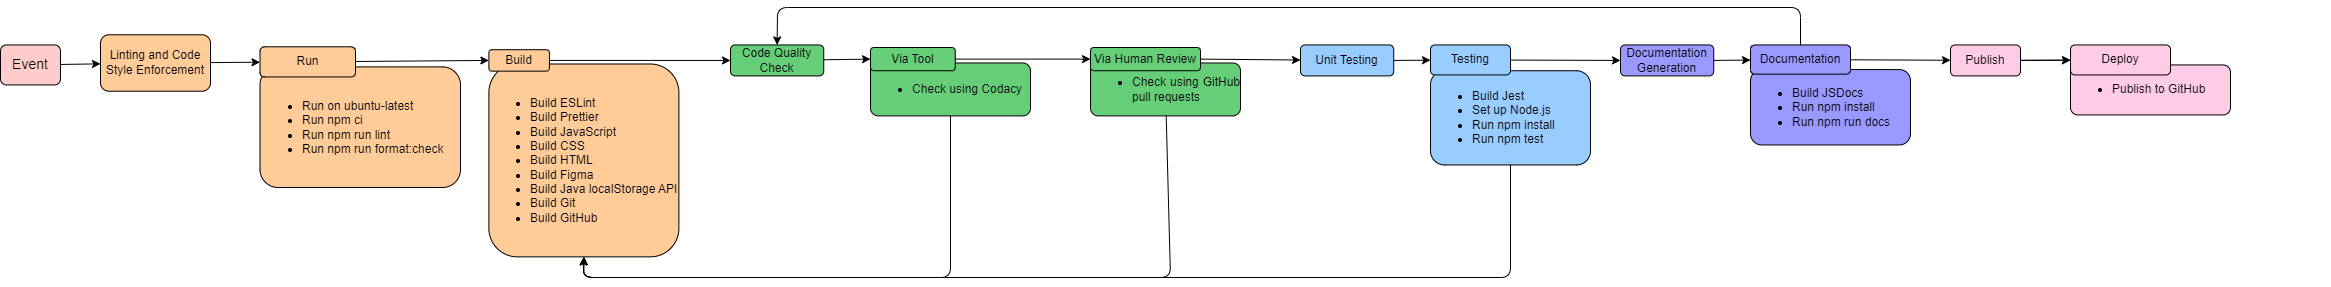

The diagram above was exported from draw.io. Its source (the exported page's mxGraphModel, read from the mxfile embedded in the PNG):
<mxGraphModel dx="538" dy="416" grid="1" gridSize="10" guides="1" tooltips="1" connect="1" arrows="1" fold="1" page="1" pageScale="1" pageWidth="200" pageHeight="200" math="0" shadow="0">
  <root>
    <mxCell id="0" />
    <mxCell id="1" parent="0" />
    <mxCell id="7" value="" style="group" parent="1" vertex="1" connectable="0">
      <mxGeometry x="279.52" y="99.35000000000002" width="200.48" height="130.65" as="geometry" />
    </mxCell>
    <mxCell id="5" value="&lt;ul&gt;&lt;li style=&quot;text-align: justify;&quot;&gt;Run on ubuntu-latest&lt;/li&gt;&lt;li style=&quot;text-align: justify;&quot;&gt;Run npm ci&lt;/li&gt;&lt;li style=&quot;text-align: justify;&quot;&gt;Run npm run lint&lt;/li&gt;&lt;li style=&quot;text-align: justify;&quot;&gt;Run npm run format:check&lt;/li&gt;&lt;/ul&gt;" style="rounded=1;whiteSpace=wrap;html=1;align=left;arcSize=15;fillColor=#FFCC99;" parent="7" vertex="1">
      <mxGeometry y="10.05" width="200.47999999999996" height="120.60000000000002" as="geometry" />
    </mxCell>
    <mxCell id="6" value="Run" style="rounded=1;whiteSpace=wrap;html=1;fillColor=#FFCC99;" parent="7" vertex="1">
      <mxGeometry y="-10.05" width="95.46666666666665" height="30.150000000000006" as="geometry" />
    </mxCell>
    <mxCell id="9" style="edgeStyle=none;html=1;" edge="1" parent="1" source="8" target="6">
      <mxGeometry relative="1" as="geometry" />
    </mxCell>
    <mxCell id="8" value="Linting and Code Style Enforcement" style="rounded=1;whiteSpace=wrap;html=1;fillColor=#FFCC99;" parent="1" vertex="1">
      <mxGeometry x="120" y="77.26" width="110" height="56.45" as="geometry" />
    </mxCell>
    <mxCell id="10" value="" style="group" vertex="1" connectable="0" parent="1">
      <mxGeometry x="508.3809523809524" y="99.35483870967744" width="190" height="220" as="geometry" />
    </mxCell>
    <mxCell id="11" value="&lt;ul&gt;&lt;li style=&quot;text-align: justify;&quot;&gt;&lt;font style=&quot;font-size: 12px;&quot;&gt;Build ESLint&lt;/font&gt;&lt;/li&gt;&lt;li style=&quot;text-align: justify;&quot;&gt;&lt;font style=&quot;font-size: 12px;&quot;&gt;Build Prettier&lt;/font&gt;&lt;/li&gt;&lt;li style=&quot;text-align: justify;&quot;&gt;&lt;font style=&quot;font-size: 12px;&quot;&gt;Build JavaScript&lt;/font&gt;&lt;/li&gt;&lt;li style=&quot;text-align: justify;&quot;&gt;&lt;font style=&quot;font-size: 12px;&quot;&gt;Build CSS&lt;/font&gt;&lt;/li&gt;&lt;li style=&quot;text-align: justify;&quot;&gt;&lt;font style=&quot;font-size: 12px;&quot;&gt;Build HTML&lt;/font&gt;&lt;/li&gt;&lt;li style=&quot;text-align: justify;&quot;&gt;&lt;font style=&quot;font-size: 12px;&quot;&gt;Build Figma&lt;/font&gt;&lt;/li&gt;&lt;li style=&quot;text-align: justify;&quot;&gt;&lt;font style=&quot;font-size: 12px;&quot;&gt;Build Java localStorage API&lt;/font&gt;&lt;/li&gt;&lt;li style=&quot;text-align: justify;&quot;&gt;&lt;font style=&quot;font-size: 12px;&quot;&gt;Build Git&lt;/font&gt;&lt;/li&gt;&lt;li style=&quot;text-align: justify;&quot;&gt;&lt;font style=&quot;font-size: 12px;&quot;&gt;Build GitHub&lt;/font&gt;&lt;/li&gt;&lt;/ul&gt;" style="rounded=1;whiteSpace=wrap;html=1;align=left;arcSize=15;fillColor=#FFCC99;" vertex="1" parent="10">
      <mxGeometry y="7.15" width="190" height="192.85" as="geometry" />
    </mxCell>
    <mxCell id="12" value="Build" style="rounded=1;whiteSpace=wrap;html=1;fillColor=#FFCC99;" vertex="1" parent="10">
      <mxGeometry y="-7.146401985111664" width="60.544217687074834" height="21.43920595533499" as="geometry" />
    </mxCell>
    <mxCell id="48" style="edgeStyle=none;html=1;entryX=0;entryY=0.5;entryDx=0;entryDy=0;" edge="1" parent="1" source="6" target="12">
      <mxGeometry relative="1" as="geometry" />
    </mxCell>
    <mxCell id="56" style="edgeStyle=none;html=1;entryX=0;entryY=0.5;entryDx=0;entryDy=0;" edge="1" parent="1" source="50" target="54">
      <mxGeometry relative="1" as="geometry" />
    </mxCell>
    <mxCell id="50" value="Code Quality Check" style="rounded=1;whiteSpace=wrap;html=1;fillColor=#66CD79;" vertex="1" parent="1">
      <mxGeometry x="750.0014285714285" y="87.44193548387096" width="93.23809523809524" height="30.967741935483872" as="geometry" />
    </mxCell>
    <mxCell id="51" style="edgeStyle=none;html=1;" edge="1" parent="1" source="12" target="50">
      <mxGeometry relative="1" as="geometry" />
    </mxCell>
    <mxCell id="57" value="" style="group" vertex="1" connectable="0" parent="1">
      <mxGeometry x="890" y="90.00000000000001" width="160" height="68.38999999999999" as="geometry" />
    </mxCell>
    <mxCell id="53" value="&lt;ul&gt;&lt;li style=&quot;text-align: justify;&quot;&gt;Check using Codacy&lt;/li&gt;&lt;/ul&gt;" style="rounded=1;whiteSpace=wrap;html=1;align=left;arcSize=15;fillColor=#66CD79;" vertex="1" parent="57">
      <mxGeometry y="15.479999999999961" width="160" height="52.91" as="geometry" />
    </mxCell>
    <mxCell id="54" value="Via Tool" style="rounded=1;whiteSpace=wrap;html=1;fillColor=#66CD79;" vertex="1" parent="57">
      <mxGeometry width="84.76190476190476" height="23.225806451612907" as="geometry" />
    </mxCell>
    <mxCell id="58" value="" style="group" vertex="1" connectable="0" parent="1">
      <mxGeometry x="1110" y="90" width="160" height="68.39" as="geometry" />
    </mxCell>
    <mxCell id="59" value="&lt;ul&gt;&lt;li style=&quot;text-align: justify;&quot;&gt;Check using GitHub pull requests&lt;/li&gt;&lt;/ul&gt;" style="rounded=1;whiteSpace=wrap;html=1;align=left;arcSize=15;fillColor=#66CD79;" vertex="1" parent="58">
      <mxGeometry y="15.48" width="150" height="52.91" as="geometry" />
    </mxCell>
    <mxCell id="60" value="Via Human Review" style="rounded=1;whiteSpace=wrap;html=1;fillColor=#66CD79;" vertex="1" parent="58">
      <mxGeometry width="110" height="23.23" as="geometry" />
    </mxCell>
    <mxCell id="62" style="edgeStyle=none;html=1;exitX=1;exitY=0.5;exitDx=0;exitDy=0;" edge="1" parent="1" source="54" target="60">
      <mxGeometry relative="1" as="geometry" />
    </mxCell>
    <mxCell id="68" value="" style="edgeStyle=none;html=1;exitX=1;exitY=0.5;exitDx=0;exitDy=0;" edge="1" parent="1" source="63" target="66">
      <mxGeometry relative="1" as="geometry" />
    </mxCell>
    <mxCell id="93" style="edgeStyle=none;html=1;entryX=0.5;entryY=0;entryDx=0;entryDy=0;exitX=0.5;exitY=0;exitDx=0;exitDy=0;" edge="1" parent="1" source="66" target="50">
      <mxGeometry relative="1" as="geometry">
        <Array as="points">
          <mxPoint x="1820" y="50" />
          <mxPoint x="797" y="50" />
        </Array>
      </mxGeometry>
    </mxCell>
    <mxCell id="63" value="Documentation Generation" style="rounded=1;whiteSpace=wrap;html=1;fillColor=#9999FF;" vertex="1" parent="1">
      <mxGeometry x="1640.0014285714285" y="87.44193548387096" width="93.23809523809524" height="30.967741935483872" as="geometry" />
    </mxCell>
    <mxCell id="64" value="" style="group" vertex="1" connectable="0" parent="1">
      <mxGeometry x="1770" y="107.44" width="160" height="80" as="geometry" />
    </mxCell>
    <mxCell id="65" value="&lt;ul&gt;&lt;li style=&quot;text-align: justify;&quot;&gt;Build JSDocs&lt;/li&gt;&lt;li style=&quot;text-align: justify;&quot;&gt;Run npm install&lt;/li&gt;&lt;li style=&quot;text-align: justify;&quot;&gt;Run npm run docs&lt;/li&gt;&lt;/ul&gt;" style="rounded=1;whiteSpace=wrap;html=1;align=left;arcSize=15;fillColor=#9999FF;" vertex="1" parent="64">
      <mxGeometry y="4.62" width="160" height="75.38" as="geometry" />
    </mxCell>
    <mxCell id="66" value="Documentation" style="rounded=1;whiteSpace=wrap;html=1;fillColor=#9999FF;" vertex="1" parent="64">
      <mxGeometry y="-20" width="100" height="29.23" as="geometry" />
    </mxCell>
    <mxCell id="71" style="edgeStyle=none;html=1;exitX=1;exitY=0.5;exitDx=0;exitDy=0;" edge="1" source="72" target="75" parent="1">
      <mxGeometry relative="1" as="geometry" />
    </mxCell>
    <mxCell id="72" value="Unit Testing" style="rounded=1;whiteSpace=wrap;html=1;fillColor=#99CCFF;" vertex="1" parent="1">
      <mxGeometry x="1320.0014285714285" y="87.44193548387096" width="93.23809523809524" height="30.967741935483872" as="geometry" />
    </mxCell>
    <mxCell id="73" value="" style="group" vertex="1" connectable="0" parent="1">
      <mxGeometry x="1450" y="107.44" width="160" height="100" as="geometry" />
    </mxCell>
    <mxCell id="74" value="&lt;ul&gt;&lt;li style=&quot;text-align: justify;&quot;&gt;Build Jest&lt;/li&gt;&lt;li style=&quot;text-align: justify;&quot;&gt;Set up Node.js&lt;/li&gt;&lt;li style=&quot;text-align: justify;&quot;&gt;Run npm install&lt;/li&gt;&lt;li style=&quot;text-align: justify;&quot;&gt;Run npm test&lt;/li&gt;&lt;/ul&gt;" style="rounded=1;whiteSpace=wrap;html=1;align=left;arcSize=15;fillColor=#99CCFF;" vertex="1" parent="73">
      <mxGeometry y="5.775" width="160" height="94.225" as="geometry" />
    </mxCell>
    <mxCell id="75" value="Testing" style="rounded=1;whiteSpace=wrap;html=1;fillColor=#99CCFF;" vertex="1" parent="73">
      <mxGeometry y="-20" width="80" height="30" as="geometry" />
    </mxCell>
    <mxCell id="76" style="edgeStyle=none;html=1;exitX=1;exitY=0.5;exitDx=0;exitDy=0;" edge="1" parent="1" source="60" target="72">
      <mxGeometry relative="1" as="geometry" />
    </mxCell>
    <mxCell id="77" style="edgeStyle=none;html=1;entryX=0;entryY=0.5;entryDx=0;entryDy=0;" edge="1" parent="1" source="75" target="63">
      <mxGeometry relative="1" as="geometry">
        <mxPoint x="1640.0014285714287" y="102.8106209198707" as="targetPoint" />
      </mxGeometry>
    </mxCell>
    <mxCell id="80" style="edgeStyle=none;html=1;" edge="1" parent="1" source="79" target="8">
      <mxGeometry relative="1" as="geometry" />
    </mxCell>
    <mxCell id="79" value="&lt;font style=&quot;font-size: 14px;&quot;&gt;Event&lt;/font&gt;" style="rounded=1;whiteSpace=wrap;html=1;fillColor=#FFCCCC;" vertex="1" parent="1">
      <mxGeometry x="20" y="87.44" width="60" height="40" as="geometry" />
    </mxCell>
    <mxCell id="88" value="" style="edgeStyle=none;html=1;" edge="1" parent="1" source="81" target="85">
      <mxGeometry relative="1" as="geometry" />
    </mxCell>
    <mxCell id="81" value="Publish" style="rounded=1;whiteSpace=wrap;html=1;fillColor=#FFCCE6;" vertex="1" parent="1">
      <mxGeometry x="1970" y="87.44" width="70" height="30.97" as="geometry" />
    </mxCell>
    <mxCell id="82" style="edgeStyle=none;html=1;" edge="1" parent="1" source="66" target="81">
      <mxGeometry relative="1" as="geometry" />
    </mxCell>
    <mxCell id="83" value="" style="group" vertex="1" connectable="0" parent="1">
      <mxGeometry x="2140" y="100" width="210" height="130" as="geometry" />
    </mxCell>
    <mxCell id="84" value="&lt;ul&gt;&lt;li style=&quot;text-align: justify;&quot;&gt;Publish to GitHub&lt;/li&gt;&lt;/ul&gt;" style="rounded=1;whiteSpace=wrap;html=1;align=left;arcSize=15;fillColor=#FFCCE6;" vertex="1" parent="83">
      <mxGeometry x="-50" y="7.4399999999999995" width="160" height="50" as="geometry" />
    </mxCell>
    <mxCell id="85" value="Deploy" style="rounded=1;whiteSpace=wrap;html=1;fillColor=#FFCCE6;" vertex="1" parent="83">
      <mxGeometry x="-50" y="-12.56" width="100" height="30" as="geometry" />
    </mxCell>
    <mxCell id="86" style="edgeStyle=none;html=1;exitX=1;exitY=0.5;exitDx=0;exitDy=0;" edge="1" parent="1" source="81" target="85">
      <mxGeometry relative="1" as="geometry">
        <mxPoint x="2020" y="102.81548387096768" as="sourcePoint" />
      </mxGeometry>
    </mxCell>
    <mxCell id="89" style="edgeStyle=none;html=1;entryX=0.5;entryY=1;entryDx=0;entryDy=0;" edge="1" parent="1" source="53" target="11">
      <mxGeometry relative="1" as="geometry">
        <Array as="points">
          <mxPoint x="970" y="320" />
          <mxPoint x="603" y="320" />
        </Array>
      </mxGeometry>
    </mxCell>
    <mxCell id="90" style="edgeStyle=none;html=1;entryX=0.5;entryY=1;entryDx=0;entryDy=0;" edge="1" parent="1" source="59" target="11">
      <mxGeometry relative="1" as="geometry">
        <Array as="points">
          <mxPoint x="1190" y="320" />
          <mxPoint x="603" y="320" />
        </Array>
      </mxGeometry>
    </mxCell>
    <mxCell id="92" style="edgeStyle=none;html=1;entryX=0.5;entryY=1;entryDx=0;entryDy=0;" edge="1" parent="1" source="74" target="11">
      <mxGeometry relative="1" as="geometry">
        <Array as="points">
          <mxPoint x="1530" y="320" />
          <mxPoint x="603" y="320" />
        </Array>
      </mxGeometry>
    </mxCell>
  </root>
</mxGraphModel>